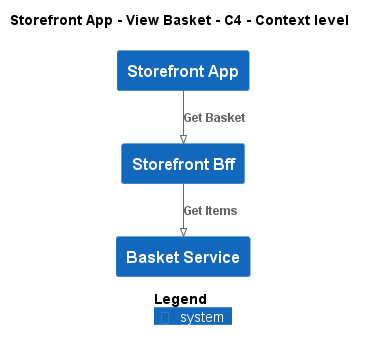

The diagram above was rendered by PlantUML. Its source (embedded in the PNG):
@startuml
!pragma layout smetana
!include ..\..\..\..\..\.c4s\C4_Context.puml

AddElementTag("c4interflow:lifecycle:new", $bgColor=green, $fontColor=#ffffff, $borderColor=green, $shadowing="False")
AddElementTag("c4interflow:lifecycle:changed", $bgColor=orange, $fontColor=#ffffff, $borderColor=orange, $shadowing="False")
AddElementTag("c4interflow:lifecycle:removed", $bgColor=red, $fontColor=#ffffff, $borderColor=red, $shadowing="False")

AddRelTag("c4interflow:lifecycle:new", $textColor=green, $lineColor=green)
AddRelTag("c4interflow:lifecycle:changed", $textColor=orange, $lineColor=orange)
AddRelTag("c4interflow:lifecycle:removed", $textColor=red, $lineColor=red)

SHOW_PERSON_PORTRAIT()
LAYOUT_TOP_DOWN()

skinparam linetype polyline

title Storefront App - View Basket - C4 - Context level

System(ECommercePlatform.SoftwareSystems.StorefrontApp, "Storefront App", "")
System(ECommercePlatform.SoftwareSystems.StorefrontBff, "Storefront Bff", "")
System(ECommercePlatform.SoftwareSystems.BasketService, "Basket Service", "")

Rel(ECommercePlatform.SoftwareSystems.StorefrontApp, ECommercePlatform.SoftwareSystems.StorefrontBff, "Get Basket")
Rel(ECommercePlatform.SoftwareSystems.StorefrontBff, ECommercePlatform.SoftwareSystems.BasketService, "Get Items")


SHOW_LEGEND()
@enduml